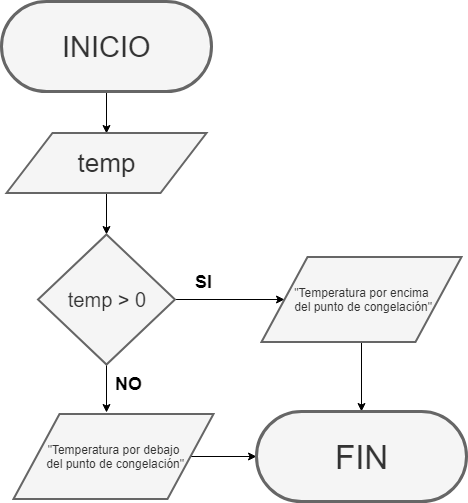

The diagram above was exported from draw.io. Its source (the exported page's mxGraphModel, read from the mxfile embedded in the PNG):
<mxGraphModel dx="1422" dy="715" grid="1" gridSize="10" guides="1" tooltips="1" connect="1" arrows="1" fold="1" page="1" pageScale="1" pageWidth="827" pageHeight="1169" math="0" shadow="0">
  <root>
    <mxCell id="0" />
    <mxCell id="1" parent="0" />
    <mxCell id="WI6M1cE1tT-QisAXSNq1-10" style="edgeStyle=orthogonalEdgeStyle;rounded=0;orthogonalLoop=1;jettySize=auto;html=1;entryX=0.5;entryY=0;entryDx=0;entryDy=0;" edge="1" parent="1" source="WI6M1cE1tT-QisAXSNq1-1" target="WI6M1cE1tT-QisAXSNq1-2">
      <mxGeometry relative="1" as="geometry" />
    </mxCell>
    <mxCell id="WI6M1cE1tT-QisAXSNq1-1" value="&lt;font style=&quot;font-size: 29px&quot;&gt;INICIO&lt;/font&gt;" style="html=1;dashed=0;whitespace=wrap;shape=mxgraph.dfd.start;strokeWidth=3;fillColor=#f5f5f5;strokeColor=#666666;fontColor=#333333;" vertex="1" parent="1">
      <mxGeometry x="308" y="30" width="210" height="90" as="geometry" />
    </mxCell>
    <mxCell id="WI6M1cE1tT-QisAXSNq1-11" style="edgeStyle=orthogonalEdgeStyle;rounded=0;orthogonalLoop=1;jettySize=auto;html=1;entryX=0.5;entryY=0;entryDx=0;entryDy=0;entryPerimeter=0;" edge="1" parent="1" source="WI6M1cE1tT-QisAXSNq1-2" target="WI6M1cE1tT-QisAXSNq1-4">
      <mxGeometry relative="1" as="geometry" />
    </mxCell>
    <mxCell id="WI6M1cE1tT-QisAXSNq1-2" value="&lt;font style=&quot;font-size: 26px&quot;&gt;temp&lt;/font&gt;" style="verticalLabelPosition=middle;verticalAlign=middle;html=1;strokeWidth=2;shape=parallelogram;perimeter=parallelogramPerimeter;whiteSpace=wrap;rounded=0;arcSize=12;size=0.23;labelPosition=center;align=center;fillColor=#f5f5f5;strokeColor=#666666;fontColor=#333333;" vertex="1" parent="1">
      <mxGeometry x="313" y="161.5" width="200" height="60" as="geometry" />
    </mxCell>
    <mxCell id="WI6M1cE1tT-QisAXSNq1-12" style="edgeStyle=orthogonalEdgeStyle;rounded=0;orthogonalLoop=1;jettySize=auto;html=1;entryX=0.465;entryY=-0.018;entryDx=0;entryDy=0;entryPerimeter=0;" edge="1" parent="1" source="WI6M1cE1tT-QisAXSNq1-4" target="WI6M1cE1tT-QisAXSNq1-5">
      <mxGeometry relative="1" as="geometry" />
    </mxCell>
    <mxCell id="WI6M1cE1tT-QisAXSNq1-13" style="edgeStyle=orthogonalEdgeStyle;rounded=0;orthogonalLoop=1;jettySize=auto;html=1;entryX=0;entryY=0.5;entryDx=0;entryDy=0;" edge="1" parent="1" source="WI6M1cE1tT-QisAXSNq1-4" target="WI6M1cE1tT-QisAXSNq1-7">
      <mxGeometry relative="1" as="geometry" />
    </mxCell>
    <mxCell id="WI6M1cE1tT-QisAXSNq1-4" value="&lt;font style=&quot;font-size: 20px&quot;&gt;temp &amp;gt; 0&lt;/font&gt;" style="strokeWidth=2;html=1;shape=mxgraph.flowchart.decision;whiteSpace=wrap;rounded=0;fillColor=#f5f5f5;strokeColor=#666666;fontColor=#333333;" vertex="1" parent="1">
      <mxGeometry x="344.5" y="263" width="137" height="130" as="geometry" />
    </mxCell>
    <mxCell id="WI6M1cE1tT-QisAXSNq1-15" style="edgeStyle=orthogonalEdgeStyle;rounded=0;orthogonalLoop=1;jettySize=auto;html=1;" edge="1" parent="1" source="WI6M1cE1tT-QisAXSNq1-5" target="WI6M1cE1tT-QisAXSNq1-8">
      <mxGeometry relative="1" as="geometry" />
    </mxCell>
    <mxCell id="WI6M1cE1tT-QisAXSNq1-5" value="&quot;Temperatura por debajo&lt;br&gt;&amp;nbsp;del punto de congelación&quot;" style="verticalLabelPosition=middle;verticalAlign=middle;html=1;strokeWidth=2;shape=parallelogram;perimeter=parallelogramPerimeter;whiteSpace=wrap;rounded=0;arcSize=12;size=0.23;labelPosition=center;align=center;fillColor=#f5f5f5;strokeColor=#666666;fontColor=#333333;" vertex="1" parent="1">
      <mxGeometry x="320" y="442.5" width="200" height="85" as="geometry" />
    </mxCell>
    <mxCell id="WI6M1cE1tT-QisAXSNq1-14" style="edgeStyle=orthogonalEdgeStyle;rounded=0;orthogonalLoop=1;jettySize=auto;html=1;entryX=0.5;entryY=0.5;entryDx=0;entryDy=-45;entryPerimeter=0;" edge="1" parent="1" source="WI6M1cE1tT-QisAXSNq1-7" target="WI6M1cE1tT-QisAXSNq1-8">
      <mxGeometry relative="1" as="geometry" />
    </mxCell>
    <mxCell id="WI6M1cE1tT-QisAXSNq1-7" value="&quot;Temperatura por encima&lt;br&gt;&amp;nbsp;del punto de congelación&quot;" style="verticalLabelPosition=middle;verticalAlign=middle;html=1;strokeWidth=2;shape=parallelogram;perimeter=parallelogramPerimeter;whiteSpace=wrap;rounded=0;arcSize=12;size=0.23;labelPosition=center;align=center;fillColor=#f5f5f5;strokeColor=#666666;fontColor=#333333;" vertex="1" parent="1">
      <mxGeometry x="568" y="285.5" width="200" height="85" as="geometry" />
    </mxCell>
    <mxCell id="WI6M1cE1tT-QisAXSNq1-8" value="&lt;font style=&quot;font-size: 33px&quot;&gt;FIN&lt;/font&gt;" style="html=1;dashed=0;whitespace=wrap;shape=mxgraph.dfd.start;strokeWidth=3;fillColor=#f5f5f5;strokeColor=#666666;fontColor=#333333;" vertex="1" parent="1">
      <mxGeometry x="563" y="440" width="210" height="90" as="geometry" />
    </mxCell>
    <mxCell id="WI6M1cE1tT-QisAXSNq1-16" value="&lt;font size=&quot;1&quot;&gt;&lt;b style=&quot;font-size: 18px&quot;&gt;SI&lt;/b&gt;&lt;/font&gt;" style="text;html=1;resizable=0;points=[];autosize=1;align=left;verticalAlign=top;spacingTop=-4;" vertex="1" parent="1">
      <mxGeometry x="500" y="298" width="30" height="20" as="geometry" />
    </mxCell>
    <mxCell id="WI6M1cE1tT-QisAXSNq1-17" value="&lt;span style=&quot;font-size: 18px&quot;&gt;&lt;b&gt;NO&lt;/b&gt;&lt;/span&gt;" style="text;html=1;resizable=0;points=[];autosize=1;align=left;verticalAlign=top;spacingTop=-4;" vertex="1" parent="1">
      <mxGeometry x="420" y="400" width="40" height="20" as="geometry" />
    </mxCell>
  </root>
</mxGraphModel>